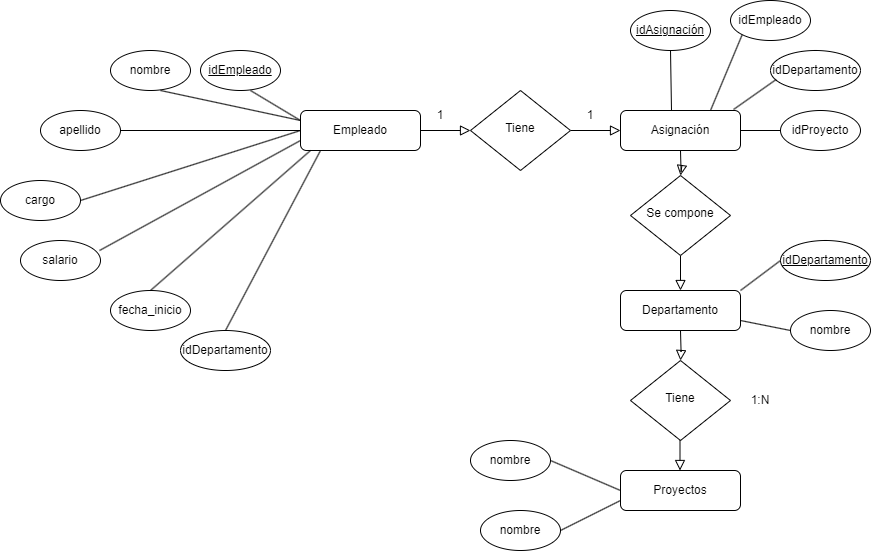

The diagram above was exported from draw.io. Its source (the exported page's mxGraphModel, read from the mxfile embedded in the PNG):
<mxGraphModel dx="2084" dy="683" grid="1" gridSize="10" guides="1" tooltips="1" connect="1" arrows="1" fold="1" page="1" pageScale="1" pageWidth="827" pageHeight="1169" math="0" shadow="0">
  <root>
    <mxCell id="WIyWlLk6GJQsqaUBKTNV-0" />
    <mxCell id="WIyWlLk6GJQsqaUBKTNV-1" parent="WIyWlLk6GJQsqaUBKTNV-0" />
    <mxCell id="WIyWlLk6GJQsqaUBKTNV-2" value="" style="rounded=0;html=1;jettySize=auto;orthogonalLoop=1;fontSize=11;endArrow=block;endFill=0;endSize=8;strokeWidth=1;shadow=0;labelBackgroundColor=none;edgeStyle=orthogonalEdgeStyle;" parent="WIyWlLk6GJQsqaUBKTNV-1" source="WIyWlLk6GJQsqaUBKTNV-3" target="WIyWlLk6GJQsqaUBKTNV-6" edge="1">
      <mxGeometry relative="1" as="geometry" />
    </mxCell>
    <mxCell id="WIyWlLk6GJQsqaUBKTNV-3" value="Empleado" style="rounded=1;whiteSpace=wrap;html=1;fontSize=12;glass=0;strokeWidth=1;shadow=0;" parent="WIyWlLk6GJQsqaUBKTNV-1" vertex="1">
      <mxGeometry x="50" y="150" width="120" height="40" as="geometry" />
    </mxCell>
    <mxCell id="WIyWlLk6GJQsqaUBKTNV-5" value="" style="edgeStyle=orthogonalEdgeStyle;rounded=0;html=1;jettySize=auto;orthogonalLoop=1;fontSize=11;endArrow=block;endFill=0;endSize=8;strokeWidth=1;shadow=0;labelBackgroundColor=none;" parent="WIyWlLk6GJQsqaUBKTNV-1" source="WIyWlLk6GJQsqaUBKTNV-6" target="WIyWlLk6GJQsqaUBKTNV-7" edge="1">
      <mxGeometry y="10" relative="1" as="geometry">
        <mxPoint as="offset" />
      </mxGeometry>
    </mxCell>
    <mxCell id="WIyWlLk6GJQsqaUBKTNV-6" value="Tiene" style="rhombus;whiteSpace=wrap;html=1;shadow=0;fontFamily=Helvetica;fontSize=12;align=center;strokeWidth=1;spacing=6;spacingTop=-4;" parent="WIyWlLk6GJQsqaUBKTNV-1" vertex="1">
      <mxGeometry x="220" y="130" width="100" height="80" as="geometry" />
    </mxCell>
    <mxCell id="WIyWlLk6GJQsqaUBKTNV-7" value="Asignación" style="rounded=1;whiteSpace=wrap;html=1;fontSize=12;glass=0;strokeWidth=1;shadow=0;" parent="WIyWlLk6GJQsqaUBKTNV-1" vertex="1">
      <mxGeometry x="370" y="150" width="120" height="40" as="geometry" />
    </mxCell>
    <mxCell id="N7NPjN0_tJJdd2rUlRCF-0" value="idDepartamento" style="ellipse;whiteSpace=wrap;html=1;" parent="WIyWlLk6GJQsqaUBKTNV-1" vertex="1">
      <mxGeometry x="-70" y="370" width="90" height="40" as="geometry" />
    </mxCell>
    <mxCell id="N7NPjN0_tJJdd2rUlRCF-1" value="" style="rounded=0;html=1;jettySize=auto;orthogonalLoop=1;fontSize=11;endArrow=block;endFill=0;endSize=8;strokeWidth=1;shadow=0;labelBackgroundColor=none;edgeStyle=orthogonalEdgeStyle;" parent="WIyWlLk6GJQsqaUBKTNV-1" target="N7NPjN0_tJJdd2rUlRCF-3" edge="1">
      <mxGeometry y="20" relative="1" as="geometry">
        <mxPoint as="offset" />
        <mxPoint x="430" y="190" as="sourcePoint" />
      </mxGeometry>
    </mxCell>
    <mxCell id="N7NPjN0_tJJdd2rUlRCF-2" value="" style="rounded=0;html=1;jettySize=auto;orthogonalLoop=1;fontSize=11;endArrow=block;endFill=0;endSize=8;strokeWidth=1;shadow=0;labelBackgroundColor=none;edgeStyle=orthogonalEdgeStyle;" parent="WIyWlLk6GJQsqaUBKTNV-1" source="N7NPjN0_tJJdd2rUlRCF-3" target="N7NPjN0_tJJdd2rUlRCF-4" edge="1">
      <mxGeometry x="0.3333" y="20" relative="1" as="geometry">
        <mxPoint as="offset" />
      </mxGeometry>
    </mxCell>
    <mxCell id="N7NPjN0_tJJdd2rUlRCF-3" value="Se compone" style="rhombus;whiteSpace=wrap;html=1;shadow=0;fontFamily=Helvetica;fontSize=12;align=center;strokeWidth=1;spacing=6;spacingTop=-4;" parent="WIyWlLk6GJQsqaUBKTNV-1" vertex="1">
      <mxGeometry x="380" y="215" width="100" height="80" as="geometry" />
    </mxCell>
    <mxCell id="N7NPjN0_tJJdd2rUlRCF-4" value="Departamento" style="rounded=1;whiteSpace=wrap;html=1;fontSize=12;glass=0;strokeWidth=1;shadow=0;" parent="WIyWlLk6GJQsqaUBKTNV-1" vertex="1">
      <mxGeometry x="370" y="330" width="120" height="40" as="geometry" />
    </mxCell>
    <mxCell id="N7NPjN0_tJJdd2rUlRCF-6" value="salario" style="ellipse;whiteSpace=wrap;html=1;" parent="WIyWlLk6GJQsqaUBKTNV-1" vertex="1">
      <mxGeometry x="-230" y="280" width="80" height="40" as="geometry" />
    </mxCell>
    <mxCell id="N7NPjN0_tJJdd2rUlRCF-7" value="cargo" style="ellipse;whiteSpace=wrap;html=1;" parent="WIyWlLk6GJQsqaUBKTNV-1" vertex="1">
      <mxGeometry x="-250" y="220" width="80" height="40" as="geometry" />
    </mxCell>
    <mxCell id="N7NPjN0_tJJdd2rUlRCF-8" value="apellido" style="ellipse;whiteSpace=wrap;html=1;" parent="WIyWlLk6GJQsqaUBKTNV-1" vertex="1">
      <mxGeometry x="-210" y="150" width="80" height="40" as="geometry" />
    </mxCell>
    <mxCell id="N7NPjN0_tJJdd2rUlRCF-9" value="nombre" style="ellipse;whiteSpace=wrap;html=1;" parent="WIyWlLk6GJQsqaUBKTNV-1" vertex="1">
      <mxGeometry x="-140" y="90" width="80" height="40" as="geometry" />
    </mxCell>
    <mxCell id="N7NPjN0_tJJdd2rUlRCF-10" value="&lt;u&gt;idEmpleado&lt;/u&gt;" style="ellipse;whiteSpace=wrap;html=1;" parent="WIyWlLk6GJQsqaUBKTNV-1" vertex="1">
      <mxGeometry x="-50" y="90" width="80" height="40" as="geometry" />
    </mxCell>
    <mxCell id="N7NPjN0_tJJdd2rUlRCF-11" value="fecha_inicio" style="ellipse;whiteSpace=wrap;html=1;" parent="WIyWlLk6GJQsqaUBKTNV-1" vertex="1">
      <mxGeometry x="-140" y="330" width="80" height="40" as="geometry" />
    </mxCell>
    <mxCell id="N7NPjN0_tJJdd2rUlRCF-13" value="" style="endArrow=none;html=1;rounded=0;entryX=0.5;entryY=0;entryDx=0;entryDy=0;" parent="WIyWlLk6GJQsqaUBKTNV-1" target="N7NPjN0_tJJdd2rUlRCF-11" edge="1">
      <mxGeometry width="50" height="50" relative="1" as="geometry">
        <mxPoint x="60" y="190" as="sourcePoint" />
        <mxPoint x="-10" y="130" as="targetPoint" />
      </mxGeometry>
    </mxCell>
    <mxCell id="N7NPjN0_tJJdd2rUlRCF-14" value="" style="endArrow=none;html=1;rounded=0;exitX=0;exitY=0.75;exitDx=0;exitDy=0;entryX=0.988;entryY=0.25;entryDx=0;entryDy=0;entryPerimeter=0;" parent="WIyWlLk6GJQsqaUBKTNV-1" source="WIyWlLk6GJQsqaUBKTNV-3" target="N7NPjN0_tJJdd2rUlRCF-6" edge="1">
      <mxGeometry width="50" height="50" relative="1" as="geometry">
        <mxPoint x="60" y="170" as="sourcePoint" />
        <mxPoint y="140" as="targetPoint" />
      </mxGeometry>
    </mxCell>
    <mxCell id="N7NPjN0_tJJdd2rUlRCF-15" value="" style="endArrow=none;html=1;rounded=0;exitX=0;exitY=0.5;exitDx=0;exitDy=0;" parent="WIyWlLk6GJQsqaUBKTNV-1" source="WIyWlLk6GJQsqaUBKTNV-3" edge="1">
      <mxGeometry width="50" height="50" relative="1" as="geometry">
        <mxPoint x="-40" y="200" as="sourcePoint" />
        <mxPoint x="-170" y="240" as="targetPoint" />
      </mxGeometry>
    </mxCell>
    <mxCell id="N7NPjN0_tJJdd2rUlRCF-16" value="" style="endArrow=none;html=1;rounded=0;exitX=0;exitY=0.5;exitDx=0;exitDy=0;" parent="WIyWlLk6GJQsqaUBKTNV-1" source="WIyWlLk6GJQsqaUBKTNV-3" edge="1">
      <mxGeometry width="50" height="50" relative="1" as="geometry">
        <mxPoint x="-20" y="180" as="sourcePoint" />
        <mxPoint x="-130" y="170" as="targetPoint" />
      </mxGeometry>
    </mxCell>
    <mxCell id="N7NPjN0_tJJdd2rUlRCF-17" value="" style="endArrow=none;html=1;rounded=0;exitX=0;exitY=0.25;exitDx=0;exitDy=0;" parent="WIyWlLk6GJQsqaUBKTNV-1" source="WIyWlLk6GJQsqaUBKTNV-3" edge="1">
      <mxGeometry width="50" height="50" relative="1" as="geometry">
        <mxPoint x="-30" y="160" as="sourcePoint" />
        <mxPoint x="-90" y="130" as="targetPoint" />
      </mxGeometry>
    </mxCell>
    <mxCell id="N7NPjN0_tJJdd2rUlRCF-18" value="" style="endArrow=none;html=1;rounded=0;" parent="WIyWlLk6GJQsqaUBKTNV-1" edge="1">
      <mxGeometry width="50" height="50" relative="1" as="geometry">
        <mxPoint x="50" y="160" as="sourcePoint" />
        <mxPoint y="130" as="targetPoint" />
      </mxGeometry>
    </mxCell>
    <mxCell id="N7NPjN0_tJJdd2rUlRCF-19" value="" style="endArrow=none;html=1;rounded=0;exitX=0.5;exitY=0;exitDx=0;exitDy=0;" parent="WIyWlLk6GJQsqaUBKTNV-1" source="N7NPjN0_tJJdd2rUlRCF-0" edge="1">
      <mxGeometry width="50" height="50" relative="1" as="geometry">
        <mxPoint x="110" y="220" as="sourcePoint" />
        <mxPoint x="70" y="190" as="targetPoint" />
      </mxGeometry>
    </mxCell>
    <mxCell id="N7NPjN0_tJJdd2rUlRCF-20" value="" style="rounded=0;html=1;jettySize=auto;orthogonalLoop=1;fontSize=11;endArrow=block;endFill=0;endSize=8;strokeWidth=1;shadow=0;labelBackgroundColor=none;edgeStyle=orthogonalEdgeStyle;" parent="WIyWlLk6GJQsqaUBKTNV-1" target="N7NPjN0_tJJdd2rUlRCF-21" edge="1">
      <mxGeometry y="20" relative="1" as="geometry">
        <mxPoint as="offset" />
        <mxPoint x="430" y="370" as="sourcePoint" />
      </mxGeometry>
    </mxCell>
    <mxCell id="N7NPjN0_tJJdd2rUlRCF-21" value="Tiene" style="rhombus;whiteSpace=wrap;html=1;shadow=0;fontFamily=Helvetica;fontSize=12;align=center;strokeWidth=1;spacing=6;spacingTop=-4;" parent="WIyWlLk6GJQsqaUBKTNV-1" vertex="1">
      <mxGeometry x="380" y="400" width="100" height="80" as="geometry" />
    </mxCell>
    <mxCell id="N7NPjN0_tJJdd2rUlRCF-23" value="Proyectos" style="rounded=1;whiteSpace=wrap;html=1;fontSize=12;glass=0;strokeWidth=1;shadow=0;" parent="WIyWlLk6GJQsqaUBKTNV-1" vertex="1">
      <mxGeometry x="370" y="510" width="120" height="40" as="geometry" />
    </mxCell>
    <mxCell id="N7NPjN0_tJJdd2rUlRCF-24" value="" style="rounded=0;html=1;jettySize=auto;orthogonalLoop=1;fontSize=11;endArrow=block;endFill=0;endSize=8;strokeWidth=1;shadow=0;labelBackgroundColor=none;edgeStyle=orthogonalEdgeStyle;" parent="WIyWlLk6GJQsqaUBKTNV-1" edge="1">
      <mxGeometry y="20" relative="1" as="geometry">
        <mxPoint as="offset" />
        <mxPoint x="429.5" y="480" as="sourcePoint" />
        <mxPoint x="429.5" y="510" as="targetPoint" />
      </mxGeometry>
    </mxCell>
    <mxCell id="N7NPjN0_tJJdd2rUlRCF-25" value="&lt;u&gt;idAsignación&lt;/u&gt;" style="ellipse;whiteSpace=wrap;html=1;" parent="WIyWlLk6GJQsqaUBKTNV-1" vertex="1">
      <mxGeometry x="380" y="50" width="80" height="40" as="geometry" />
    </mxCell>
    <mxCell id="N7NPjN0_tJJdd2rUlRCF-26" value="idEmpleado" style="ellipse;whiteSpace=wrap;html=1;" parent="WIyWlLk6GJQsqaUBKTNV-1" vertex="1">
      <mxGeometry x="480" y="40" width="80" height="40" as="geometry" />
    </mxCell>
    <mxCell id="N7NPjN0_tJJdd2rUlRCF-27" value="idDepartamento" style="ellipse;whiteSpace=wrap;html=1;" parent="WIyWlLk6GJQsqaUBKTNV-1" vertex="1">
      <mxGeometry x="520" y="90" width="90" height="40" as="geometry" />
    </mxCell>
    <mxCell id="N7NPjN0_tJJdd2rUlRCF-28" value="idProyecto" style="ellipse;whiteSpace=wrap;html=1;" parent="WIyWlLk6GJQsqaUBKTNV-1" vertex="1">
      <mxGeometry x="530" y="150" width="80" height="40" as="geometry" />
    </mxCell>
    <mxCell id="N7NPjN0_tJJdd2rUlRCF-29" value="" style="endArrow=none;html=1;rounded=0;entryX=0.5;entryY=1;entryDx=0;entryDy=0;exitX=0.425;exitY=0;exitDx=0;exitDy=0;exitPerimeter=0;" parent="WIyWlLk6GJQsqaUBKTNV-1" source="WIyWlLk6GJQsqaUBKTNV-7" target="N7NPjN0_tJJdd2rUlRCF-25" edge="1">
      <mxGeometry width="50" height="50" relative="1" as="geometry">
        <mxPoint x="390" y="200" as="sourcePoint" />
        <mxPoint x="440" y="150" as="targetPoint" />
      </mxGeometry>
    </mxCell>
    <mxCell id="N7NPjN0_tJJdd2rUlRCF-30" value="" style="endArrow=none;html=1;rounded=0;entryX=0;entryY=1;entryDx=0;entryDy=0;exitX=0.75;exitY=0;exitDx=0;exitDy=0;" parent="WIyWlLk6GJQsqaUBKTNV-1" source="WIyWlLk6GJQsqaUBKTNV-7" target="N7NPjN0_tJJdd2rUlRCF-26" edge="1">
      <mxGeometry width="50" height="50" relative="1" as="geometry">
        <mxPoint x="431" y="160" as="sourcePoint" />
        <mxPoint x="430" y="100" as="targetPoint" />
      </mxGeometry>
    </mxCell>
    <mxCell id="N7NPjN0_tJJdd2rUlRCF-31" value="" style="endArrow=none;html=1;rounded=0;entryX=0.063;entryY=0.725;entryDx=0;entryDy=0;exitX=0.942;exitY=-0.025;exitDx=0;exitDy=0;exitPerimeter=0;entryPerimeter=0;" parent="WIyWlLk6GJQsqaUBKTNV-1" source="WIyWlLk6GJQsqaUBKTNV-7" target="N7NPjN0_tJJdd2rUlRCF-27" edge="1">
      <mxGeometry width="50" height="50" relative="1" as="geometry">
        <mxPoint x="441" y="170" as="sourcePoint" />
        <mxPoint x="440" y="110" as="targetPoint" />
      </mxGeometry>
    </mxCell>
    <mxCell id="N7NPjN0_tJJdd2rUlRCF-32" value="" style="endArrow=none;html=1;rounded=0;entryX=0;entryY=0.5;entryDx=0;entryDy=0;" parent="WIyWlLk6GJQsqaUBKTNV-1" target="N7NPjN0_tJJdd2rUlRCF-28" edge="1">
      <mxGeometry width="50" height="50" relative="1" as="geometry">
        <mxPoint x="490" y="170" as="sourcePoint" />
        <mxPoint x="450" y="120" as="targetPoint" />
      </mxGeometry>
    </mxCell>
    <mxCell id="N7NPjN0_tJJdd2rUlRCF-33" value="&lt;u&gt;idDepartamento&lt;/u&gt;" style="ellipse;whiteSpace=wrap;html=1;" parent="WIyWlLk6GJQsqaUBKTNV-1" vertex="1">
      <mxGeometry x="530" y="280" width="90" height="40" as="geometry" />
    </mxCell>
    <mxCell id="N7NPjN0_tJJdd2rUlRCF-34" value="nombre" style="ellipse;whiteSpace=wrap;html=1;" parent="WIyWlLk6GJQsqaUBKTNV-1" vertex="1">
      <mxGeometry x="540" y="350" width="80" height="40" as="geometry" />
    </mxCell>
    <mxCell id="N7NPjN0_tJJdd2rUlRCF-35" value="" style="endArrow=none;html=1;rounded=0;entryX=0;entryY=0.5;entryDx=0;entryDy=0;exitX=1;exitY=0;exitDx=0;exitDy=0;" parent="WIyWlLk6GJQsqaUBKTNV-1" source="N7NPjN0_tJJdd2rUlRCF-4" target="N7NPjN0_tJJdd2rUlRCF-33" edge="1">
      <mxGeometry width="50" height="50" relative="1" as="geometry">
        <mxPoint x="500" y="310" as="sourcePoint" />
        <mxPoint x="540" y="310" as="targetPoint" />
      </mxGeometry>
    </mxCell>
    <mxCell id="N7NPjN0_tJJdd2rUlRCF-36" value="" style="endArrow=none;html=1;rounded=0;entryX=0;entryY=0.5;entryDx=0;entryDy=0;exitX=1;exitY=0.75;exitDx=0;exitDy=0;" parent="WIyWlLk6GJQsqaUBKTNV-1" source="N7NPjN0_tJJdd2rUlRCF-4" target="N7NPjN0_tJJdd2rUlRCF-34" edge="1">
      <mxGeometry width="50" height="50" relative="1" as="geometry">
        <mxPoint x="510" y="190" as="sourcePoint" />
        <mxPoint x="550" y="190" as="targetPoint" />
      </mxGeometry>
    </mxCell>
    <mxCell id="N7NPjN0_tJJdd2rUlRCF-37" value="nombre" style="ellipse;whiteSpace=wrap;html=1;" parent="WIyWlLk6GJQsqaUBKTNV-1" vertex="1">
      <mxGeometry x="220" y="480" width="80" height="40" as="geometry" />
    </mxCell>
    <mxCell id="N7NPjN0_tJJdd2rUlRCF-38" value="nombre" style="ellipse;whiteSpace=wrap;html=1;" parent="WIyWlLk6GJQsqaUBKTNV-1" vertex="1">
      <mxGeometry x="230" y="550" width="80" height="40" as="geometry" />
    </mxCell>
    <mxCell id="N7NPjN0_tJJdd2rUlRCF-39" value="" style="endArrow=none;html=1;rounded=0;entryX=0;entryY=0.5;entryDx=0;entryDy=0;exitX=1;exitY=0.5;exitDx=0;exitDy=0;" parent="WIyWlLk6GJQsqaUBKTNV-1" source="N7NPjN0_tJJdd2rUlRCF-37" target="N7NPjN0_tJJdd2rUlRCF-23" edge="1">
      <mxGeometry width="50" height="50" relative="1" as="geometry">
        <mxPoint x="390" y="400" as="sourcePoint" />
        <mxPoint x="440" y="350" as="targetPoint" />
      </mxGeometry>
    </mxCell>
    <mxCell id="N7NPjN0_tJJdd2rUlRCF-40" value="" style="endArrow=none;html=1;rounded=0;entryX=0;entryY=0.75;entryDx=0;entryDy=0;exitX=1;exitY=0.5;exitDx=0;exitDy=0;" parent="WIyWlLk6GJQsqaUBKTNV-1" source="N7NPjN0_tJJdd2rUlRCF-38" target="N7NPjN0_tJJdd2rUlRCF-23" edge="1">
      <mxGeometry width="50" height="50" relative="1" as="geometry">
        <mxPoint x="310" y="510" as="sourcePoint" />
        <mxPoint x="380" y="540" as="targetPoint" />
      </mxGeometry>
    </mxCell>
    <mxCell id="N7NPjN0_tJJdd2rUlRCF-41" value="1" style="text;html=1;strokeColor=none;fillColor=none;align=center;verticalAlign=middle;whiteSpace=wrap;rounded=0;" parent="WIyWlLk6GJQsqaUBKTNV-1" vertex="1">
      <mxGeometry x="160" y="140" width="60" height="30" as="geometry" />
    </mxCell>
    <mxCell id="N7NPjN0_tJJdd2rUlRCF-42" value="1" style="text;html=1;strokeColor=none;fillColor=none;align=center;verticalAlign=middle;whiteSpace=wrap;rounded=0;" parent="WIyWlLk6GJQsqaUBKTNV-1" vertex="1">
      <mxGeometry x="310" y="140" width="60" height="30" as="geometry" />
    </mxCell>
    <mxCell id="N7NPjN0_tJJdd2rUlRCF-44" value="1:N" style="text;html=1;strokeColor=none;fillColor=none;align=center;verticalAlign=middle;whiteSpace=wrap;rounded=0;" parent="WIyWlLk6GJQsqaUBKTNV-1" vertex="1">
      <mxGeometry x="480" y="425" width="60" height="30" as="geometry" />
    </mxCell>
  </root>
</mxGraphModel>